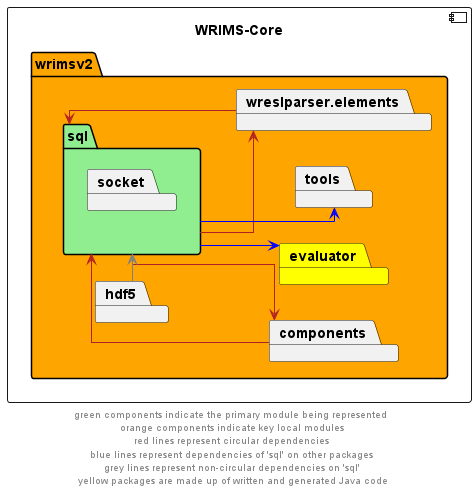

The diagram above was rendered by PlantUML. Its source (embedded in the PNG):
@startuml
left to right direction
skinparam linetype ortho

component wrims_core as "WRIMS-Core" {
    package wrimsv2 #orange {
        package sql #lightgreen{
            package socket
        }
        package components
        package evaluator #yellow
        package hdf5
        package tools
        package wreslparser.elements
}

sql -->  components #firebrick
components --> sql #firebrick
sql -->  wreslparser.elements #firebrick
wreslparser.elements --> sql #firebrick

sql -->  evaluator #blue
sql --> tools #blue

hdf5 -l-> sql #grey

' The following relationships are hidden and used to format the diagram. They do not represent actual dependencies.
'debug -r[hidden]-> evaluator

footer "green components indicate the primary module being represented \n orange components indicate key local modules \n red lines represent circular dependencies \n blue lines represent dependencies of 'sql' on other packages \n grey lines represent non-circular dependencies on 'sql' \n yellow packages are made up of written and generated Java code"
@enduml